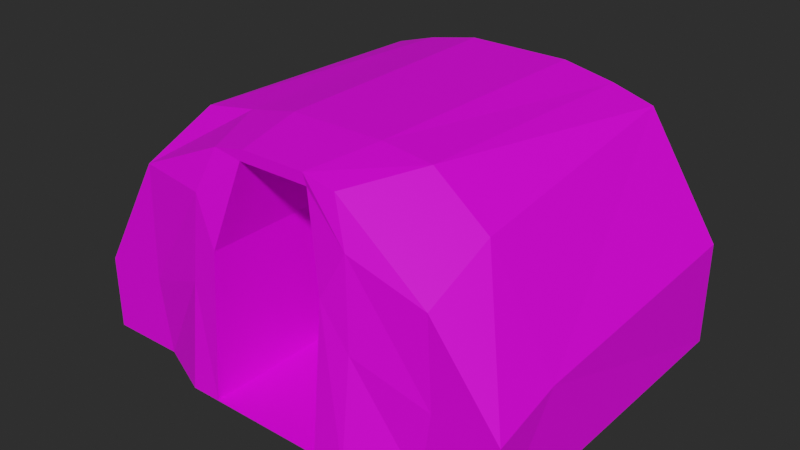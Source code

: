 # Source: Spawns.blend  (saved by Blender 3.5.10; exported with 4.5.12 LTS)
import bpy
from mathutils import Matrix  # noqa: F401  (used for matrix-valued properties, if any)

bpy.ops.wm.read_factory_settings(use_empty=True)
scene = bpy.context.scene
scene.name = 'Scene'

# ---- collections
col_spawn = bpy.data.collections.new('SPAWN'); scene.collection.children.link(col_spawn)

# ---- images (referenced by path relative to the original .blend; pixels are not part of the script)
import os
ASSET_DIR = os.environ.get("B2B_ASSET_DIR", "")  # directory of the original .blend (textures are referenced by path, not embedded)
HERE = os.path.dirname(os.path.abspath(__file__))  # packed textures are extracted next to this script under _unpacked/

def load_image(name, relpath, width, height, colorspace="sRGB"):
    """Load a texture the original file referenced (path relative to the .blend, or extracted next to this script)."""
    p = next((c for c in (os.path.join(HERE, relpath), os.path.join(ASSET_DIR, relpath)) if relpath and os.path.exists(c)), "")
    if p:
        img = bpy.data.images.load(p, check_existing=True)
        img.name = name
    else:  # same state as the original file: an image datablock whose file is absent (Cycles renders it pink)
        img = bpy.data.images.new(name, width, height)
        img.source = "FILE"
        img.filepath = "//" + (relpath or name)
    img.colorspace_settings.name = colorspace
    return img
img_colorpalette_summer_png = load_image('ColorPalette_Summer.png', 'textures/ColorPalette_Summer.png', 1024, 1024, 'sRGB')

# ---- materials (node trees are filled in below, after node groups)
mat_colorpalette = bpy.data.materials.new('ColorPalette')
mat_colorpalette.use_transparent_shadow = False

# ---- material node trees
mat_colorpalette.use_nodes = True; mat_colorpalette.node_tree.nodes.clear()
_N = mat_colorpalette.node_tree.nodes; _L = mat_colorpalette.node_tree.links
n0 = _N.new('ShaderNodeBsdfPrincipled'); n0.name = 'Principled BSDF'; n0.location = (10, 300)
n0.distribution = 'GGX'
n0.subsurface_method = 'RANDOM_WALK_SKIN'
n0.inputs[3].default_value = 1.45
n0.inputs[27].default_value = (0.0, 0.0, 0.0, 1.0)
n0.inputs[28].default_value = 1.0
n1 = _N.new('ShaderNodeOutputMaterial'); n1.name = 'Material Output'; n1.location = (300, 300)
n2 = _N.new('ShaderNodeTexImage'); n2.name = 'Image Texture'; n2.location = (-280, 280)
n2.image = img_colorpalette_summer_png
_L.new(n0.outputs[0], n1.inputs[0])
_L.new(n2.outputs[0], n0.inputs[0])
n1.is_active_output = True

# ---- world
world_world = bpy.data.worlds.new('World'); scene.world = world_world
world_world.use_nodes = True; world_world.node_tree.nodes.clear()
_N = world_world.node_tree.nodes; _L = world_world.node_tree.links
n0 = _N.new('ShaderNodeOutputWorld'); n0.name = 'World Output'; n0.location = (300, 300)
n1 = _N.new('ShaderNodeBackground'); n1.name = 'Background'; n1.location = (10, 300)
n1.inputs[0].default_value = (0.05088, 0.05088, 0.05088, 1.0)
n1.inputs[1].default_value = 0.5
_L.new(n1.outputs[0], n0.inputs[0])
n0.is_active_output = True
world_world.color = (0.05088, 0.05088, 0.05088)
world_world.use_sun_shadow = False
world_world.sun_shadow_jitter_overblur = 0.0

# ---- meshes
me_spawn_wolf = bpy.data.meshes.new('spawn-wolf')
me_spawn_wolf.from_pydata([(-0.2, 0.35, 0.0), (0.2, 0.35, 0.0), (0.2, 0.35, 0.298), (0.07143, 0.35, 0.3291), (-0.07143, 0.35, 0.3291), (-0.2, -0.1, 0.0), (0.2, -0.1, 0.0), (0.04419, -0.1, 0.3213), (-0.04419, -0.1, 0.3213), (0.208, -0.1, 0.2183), (0.2143, -0.1, 0.1), (0.04948, -0.1, 0.3067), (0.08089, -0.1193, 0.1938), (-0.04948, -0.1, 0.3067), (-0.08089, -0.1193, 0.1938), (-0.208, -0.1, 0.2587), (-0.2143, -0.1, 0.1), (-0.2, 0.35, 0.298), (-0.1429, 0.35, 0.3149), (-0.1202, -0.1345, 0.0), (-0.08819, -0.1, 0.3126), (-0.1199, -0.1193, 0.141), (-0.112, -0.1127, 0.2557), (0.1429, 0.35, 0.3149), (0.1202, -0.1345, 0.0), (0.08819, -0.1, 0.3126), (0.1199, -0.1193, 0.141), (0.112, -0.1127, 0.2557), (0.2091, 0.0, 0.2615), (0.06527, 0.0, 0.3291), (-0.06527, 0.0, 0.3291), (-0.2091, 0.0, 0.3019), (-0.1343, 0.0, 0.3149), (0.1343, 0.0, 0.3205), (-0.04948, 0.09122, 0.3078), (0.04948, 0.09122, 0.3078), (-0.08089, 0.08269, 0.1938), (0.08089, 0.08269, 0.1938), (0.0782, -0.1345, 0.0), (-0.0782, -0.1345, 0.0), (0.0782, 0.35, 0.0), (-0.0782, 0.35, 0.0), (0.04948, 0.349, 0.3067), (0.08089, 0.349, 0.1938), (-0.04948, 0.349, 0.3067), (-0.08089, 0.349, 0.1938), (0.0782, -0.1345, 0.001), (-0.0782, 0.349, 0.001003), (-0.0782, 0.1212, 0.001002), (0.0782, 0.1212, 0.001001), (-0.0782, -0.1345, 0.001), (0.0782, 0.349, 0.001003), (-0.2957, 0.0, 0.1538), (-0.3009, -0.1005, 0.0), (-0.3009, -0.1005, 0.1), (-0.3009, 0.35, 0.0), (-0.3009, 0.35, 0.1608), (0.2957, 0.0, 0.1177), (0.3009, -0.1005, 0.0), (0.3009, -0.1005, 0.1), (0.3009, 0.35, 0.0), (0.3009, 0.35, 0.141), (0.04948, 0.35, 0.3067), (0.08089, 0.35, 0.1938), (-0.04948, 0.35, 0.3067), (-0.08089, 0.35, 0.1938), (-0.0782, 0.35, 0.001003), (0.0782, 0.35, 0.001003), (-0.3009, -0.005279, 0.0), (0.3009, -0.00225, 0.0)], [], [(33, 29, 7, 25), (29, 30, 8, 7), (32, 31, 15, 20), (27, 25, 7, 11), (11, 7, 8, 13), (22, 20, 15), (39, 50, 14, 21, 19), (27, 11, 12, 26), (5, 16, 54, 53), (35, 34, 44, 42), (39, 38, 46, 50), (6, 10, 26, 24), (14, 13, 22, 21), (10, 9, 27, 26), (14, 50, 48, 36), (13, 8, 20, 22), (30, 32, 20, 8), (11, 35, 37, 12), (49, 46, 12, 37), (9, 25, 27), (28, 33, 25, 9), (2, 23, 33, 28), (4, 18, 32, 30), (18, 17, 31, 32), (3, 4, 30, 29), (23, 3, 29, 33), (37, 43, 51, 49), (16, 15, 54), (6, 58, 59, 10), (45, 36, 48, 47), (19, 5, 0, 41, 39), (6, 24, 38, 40, 1), (44, 45, 47, 51, 43, 42), (44, 45, 65, 64), (45, 47, 66, 65), (43, 42, 62, 63), (13, 14, 36, 34), (11, 13, 34, 35), (42, 44, 64, 62), (48, 49, 51, 47), (48, 50, 46, 49), (47, 51, 67, 66), (53, 54, 52, 68), (26, 12, 46, 38, 24), (9, 10, 59), (0, 5, 53, 68, 55), (15, 31, 52, 54), (51, 43, 63, 67), (31, 17, 56, 52), (58, 69, 57, 59), (62, 63, 65, 64), (2, 28, 57, 61), (65, 63, 67, 66), (6, 1, 60, 69, 58), (28, 9, 59, 57), (22, 15, 16, 21), (21, 16, 5, 19), (66, 67, 40, 41), (36, 45, 44, 34), (43, 37, 35, 42), (23, 2, 61, 60, 1, 40, 67, 63, 62, 64, 65, 66, 41, 0, 55, 56, 17, 18, 4, 3), (38, 39, 41, 40), (68, 52, 56, 55), (57, 69, 60, 61)])
_uv = me_spawn_wolf.uv_layers.new(name='UVMap')
_uv.uv.foreach_set('vector', [0.03071, 0.9076, 0.03071, 0.9076, 0.03071, 0.9076, 0.03071, 0.9076, 0.03071, 0.9076, 0.03071, 0.9076, 0.03071, 0.9076, 0.03071, 0.9076, 0.03071, 0.9076, 0.03071, 0.9076, 0.03071, 0.9076, 0.03071, 0.9076, 0.03071, 0.9076, 0.03071, 0.9076, 0.03071, 0.9076, 0.03071, 0.9076, 0.03071, 0.9076, 0.03071, 0.9076, 0.03071, 0.9076, 0.03071, 0.9076, 0.03071, 0.9076, 0.03071, 0.9076, 0.03071, 0.9076, 0.03418, 0.9681, 0.03418, 0.9681, 0.03418, 0.9681, 0.03418, 0.9681, 0.03418, 0.9681, 0.03418, 0.9681, 0.03418, 0.9681, 0.03418, 0.9681, 0.03418, 0.9681, 0.03071, 0.9076, 0.03071, 0.9076, 0.03071, 0.9076, 0.03071, 0.9076, 0.5315, 0.7157, 0.5315, 0.7157, 0.5315, 0.7157, 0.5315, 0.7157, 0.03418, 0.9681, 0.03418, 0.9681, 0.03418, 0.9681, 0.03418, 0.9681, 0.03418, 0.9681, 0.03418, 0.9681, 0.03418, 0.9681, 0.03418, 0.9681, 0.03418, 0.9681, 0.03418, 0.9681, 0.03418, 0.9681, 0.03418, 0.9681, 0.03418, 0.9681, 0.03418, 0.9681, 0.03418, 0.9681, 0.03418, 0.9681, 0.03418, 0.9681, 0.03418, 0.9681, 0.03418, 0.9681, 0.03418, 0.9681, 0.03071, 0.9076, 0.03071, 0.9076, 0.03071, 0.9076, 0.03071, 0.9076, 0.03071, 0.9076, 0.03071, 0.9076, 0.03071, 0.9076, 0.03071, 0.9076, 0.03418, 0.9681, 0.03418, 0.9681, 0.03418, 0.9681, 0.03418, 0.9681, 0.03418, 0.9681, 0.03418, 0.9681, 0.03418, 0.9681, 0.03418, 0.9681, 0.09434, 0.9685, 0.09434, 0.9685, 0.09434, 0.9685, 0.09434, 0.9685, 0.09434, 0.9685, 0.09434, 0.9685, 0.09434, 0.9685, 0.03071, 0.9076, 0.03071, 0.9076, 0.03071, 0.9076, 0.03071, 0.9076, 0.03071, 0.9076, 0.03071, 0.9076, 0.03071, 0.9076, 0.03071, 0.9076, 0.03071, 0.9076, 0.03071, 0.9076, 0.03071, 0.9076, 0.03071, 0.9076, 0.03071, 0.9076, 0.03071, 0.9076, 0.03071, 0.9076, 0.03071, 0.9076, 0.03071, 0.9076, 0.03071, 0.9076, 0.03071, 0.9076, 0.03071, 0.9076, 0.5315, 0.7157, 0.5315, 0.7157, 0.5315, 0.7157, 0.5315, 0.7157, 0.03071, 0.9076, 0.03071, 0.9076, 0.03071, 0.9076, 0.03071, 0.9076, 0.03071, 0.9076, 0.03071, 0.9076, 0.03071, 0.9076, 0.5315, 0.7157, 0.5315, 0.7157, 0.5315, 0.7157, 0.5315, 0.7157, 0.03418, 0.9681, 0.03418, 0.9681, 0.03418, 0.9681, 0.03418, 0.9681, 0.03418, 0.9681, 0.03418, 0.9681, 0.03418, 0.9681, 0.03418, 0.9681, 0.03418, 0.9681, 0.03418, 0.9681, 0.5315, 0.7157, 0.5315, 0.7157, 0.5315, 0.7157, 0.5315, 0.7157, 0.5315, 0.7157, 0.5315, 0.7157, 0.5315, 0.7157, 0.5315, 0.7157, 0.5315, 0.7157, 0.5315, 0.7157, 0.5315, 0.7157, 0.5315, 0.7157, 0.5315, 0.7157, 0.5315, 0.7157, 0.5315, 0.7157, 0.5315, 0.7157, 0.5315, 0.7157, 0.5315, 0.7157, 0.03418, 0.9681, 0.03418, 0.9681, 0.03418, 0.9681, 0.03418, 0.9681, 0.03418, 0.9681, 0.03418, 0.9681, 0.03418, 0.9681, 0.03418, 0.9681, 0.5315, 0.7157, 0.5315, 0.7157, 0.5315, 0.7157, 0.5315, 0.7157, 0.5315, 0.7157, 0.5315, 0.7157, 0.5315, 0.7157, 0.5315, 0.7157, 0.03418, 0.9681, 0.03418, 0.9681, 0.03418, 0.9681, 0.03418, 0.9681, 0.5315, 0.7157, 0.5315, 0.7157, 0.5315, 0.7157, 0.5315, 0.7157, 0.09434, 0.9685, 0.09434, 0.9685, 0.09434, 0.9685, 0.09434, 0.9685, 0.03418, 0.9681, 0.03418, 0.9681, 0.03418, 0.9681, 0.03418, 0.9681, 0.03418, 0.9681, 0.03071, 0.9076, 0.03071, 0.9076, 0.03071, 0.9076, 0.03418, 0.9681, 0.03418, 0.9681, 0.03418, 0.9681, 0.03418, 0.9681, 0.03418, 0.9681, 0.03071, 0.9076, 0.03071, 0.9076, 0.03071, 0.9076, 0.03071, 0.9076, 0.5315, 0.7157, 0.5315, 0.7157, 0.5315, 0.7157, 0.5315, 0.7157, 0.03071, 0.9076, 0.03071, 0.9076, 0.03071, 0.9076, 0.03071, 0.9076, 0.09434, 0.9685, 0.09434, 0.9685, 0.09434, 0.9685, 0.09434, 0.9685, 0.5315, 0.7157, 0.5315, 0.7157, 0.5315, 0.7157, 0.5315, 0.7157, 0.03071, 0.9076, 0.03071, 0.9076, 0.03071, 0.9076, 0.03071, 0.9076, 0.5315, 0.7157, 0.5315, 0.7157, 0.5315, 0.7157, 0.5315, 0.7157, 0.03418, 0.9681, 0.03418, 0.9681, 0.03418, 0.9681, 0.03418, 0.9681, 0.03418, 0.9681, 0.09434, 0.9685, 0.09434, 0.9685, 0.09434, 0.9685, 0.09434, 0.9685, 0.03418, 0.9681, 0.03418, 0.9681, 0.03418, 0.9681, 0.03418, 0.9681, 0.03418, 0.9681, 0.03418, 0.9681, 0.03418, 0.9681, 0.03418, 0.9681, 0.03418, 0.9681, 0.03418, 0.9681, 0.03418, 0.9681, 0.03418, 0.9681, 0.5315, 0.7157, 0.5315, 0.7157, 0.5315, 0.7157, 0.5315, 0.7157, 0.5315, 0.7157, 0.5315, 0.7157, 0.5315, 0.7157, 0.5315, 0.7157, 0.5315, 0.7157, 0.5315, 0.7157, 0.5315, 0.7157, 0.5315, 0.7157, 0.5315, 0.7157, 0.5315, 0.7157, 0.5315, 0.7157, 0.5315, 0.7157, 0.5315, 0.7157, 0.5315, 0.7157, 0.5315, 0.7157, 0.5315, 0.7157, 0.5315, 0.7157, 0.5315, 0.7157, 0.5315, 0.7157, 0.5315, 0.7157, 0.5315, 0.7157, 0.5315, 0.7157, 0.5315, 0.7157, 0.5315, 0.7157, 0.03418, 0.9681, 0.03418, 0.9681, 0.03418, 0.9681, 0.03418, 0.9681, 0.03071, 0.9076, 0.03071, 0.9076, 0.03071, 0.9076, 0.03071, 0.9076, 0.03071, 0.9076, 0.03071, 0.9076, 0.03071, 0.9076, 0.03071, 0.9076])
me_spawn_wolf.materials.append(mat_colorpalette)
me_spawn_wolf.update()

# ---- objects
ob_spawn_wolf = bpy.data.objects.new('Spawn_Wolf', me_spawn_wolf)

# ---- transforms, parenting, visibility, modifiers, constraints
ob_spawn_wolf.location = (0.0, 0.0, 0.0)

# ---- collection membership
col_spawn.objects.link(ob_spawn_wolf)

# ---- scene / render settings (as saved in the file)
scene.frame_start = 1; scene.frame_end = 60; scene.frame_set(14)
scene.render.engine = 'BLENDER_EEVEE_NEXT'
scene.render.fps = 60
scene.cycles.sampling_pattern = 'TABULATED_SOBOL'
scene.view_settings.view_transform = 'Filmic'
bpy.context.view_layer.update()

# ---- added for rendering (the .blend has no active camera and no usable light): camera, sun
cam_auto = bpy.data.cameras.new('AutoCamera')
cam_auto.lens = 50.0
cam_auto.sensor_width = 36.0
cam_auto.clip_end = 1000.0
ob_auto_camera = bpy.data.objects.new('AutoCamera', cam_auto)
scene.collection.objects.link(ob_auto_camera)
ob_auto_camera.location = (0.777012, -0.824669, 0.786176)
ob_auto_camera.rotation_euler = (1.09748, -7.21219e-08, 0.694738)
scene.camera = ob_auto_camera
light_auto_sun = bpy.data.lights.new('AutoSun', 'SUN')
light_auto_sun.energy = 3.0
light_auto_sun.angle = 0.0523599
ob_auto_sun = bpy.data.objects.new('AutoSun', light_auto_sun)
scene.collection.objects.link(ob_auto_sun)
ob_auto_sun.rotation_euler = (0.872665, 0.174533, 0.523599)
bpy.context.view_layer.update()
